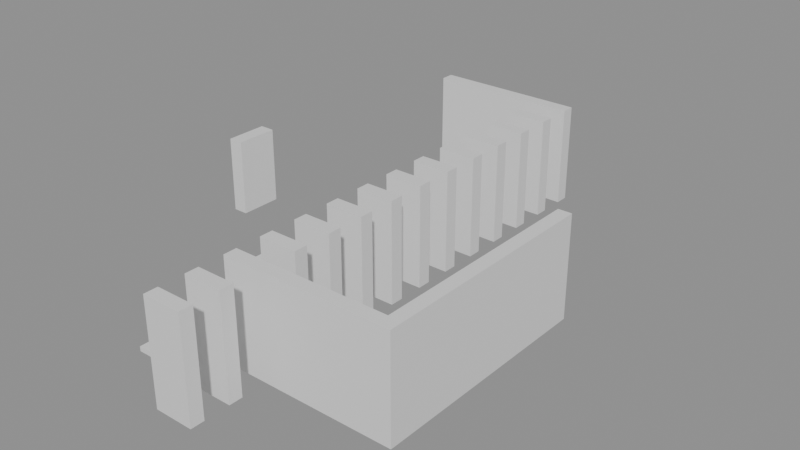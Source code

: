 # Source: building_lego.blend  (saved by Blender 5.0.119; exported with 4.5.12 LTS)
import bpy
from mathutils import Matrix  # noqa: F401  (used for matrix-valued properties, if any)

bpy.ops.wm.read_factory_settings(use_empty=True)
scene = bpy.context.scene
scene.name = 'Scene'

# ---- collections
col_01_paredes_externas = bpy.data.collections.new('01_Paredes_Externas'); scene.collection.children.link(col_01_paredes_externas)
col_02_paredes_internas = bpy.data.collections.new('02_Paredes_Internas'); scene.collection.children.link(col_02_paredes_internas)
col_04_moveis_decoracoes = bpy.data.collections.new('04_Moveis_Decoracoes'); scene.collection.children.link(col_04_moveis_decoracoes)

# ---- materials (node trees are filled in below, after node groups)
mat_mat_parede_externa = bpy.data.materials.new('Mat_Parede_Externa')
mat_mat_parede_interna = bpy.data.materials.new('Mat_Parede_Interna')
mat_mat_moveis = bpy.data.materials.new('Mat_Moveis')

# ---- material node trees
mat_mat_parede_externa.use_nodes = True; mat_mat_parede_externa.node_tree.nodes.clear()
_N = mat_mat_parede_externa.node_tree.nodes; _L = mat_mat_parede_externa.node_tree.links
n0 = _N.new('ShaderNodeBsdfPrincipled'); n0.name = 'BSDF - Pré-fundamentado'; n0.location = (-200, 100)
n1 = _N.new('ShaderNodeOutputMaterial'); n1.name = 'Saída de material'; n1.location = (200, 100)
_L.new(n0.outputs[0], n1.inputs[0])
n1.is_active_output = True
mat_mat_parede_interna.use_nodes = True; mat_mat_parede_interna.node_tree.nodes.clear()
_N = mat_mat_parede_interna.node_tree.nodes; _L = mat_mat_parede_interna.node_tree.links
n0 = _N.new('ShaderNodeBsdfPrincipled'); n0.name = 'BSDF - Pré-fundamentado'; n0.location = (-200, 100)
n1 = _N.new('ShaderNodeOutputMaterial'); n1.name = 'Saída de material'; n1.location = (200, 100)
_L.new(n0.outputs[0], n1.inputs[0])
n1.is_active_output = True
mat_mat_moveis.use_nodes = True; mat_mat_moveis.node_tree.nodes.clear()
_N = mat_mat_moveis.node_tree.nodes; _L = mat_mat_moveis.node_tree.links
n0 = _N.new('ShaderNodeBsdfPrincipled'); n0.name = 'BSDF - Pré-fundamentado'; n0.location = (-200, 100)
n1 = _N.new('ShaderNodeOutputMaterial'); n1.name = 'Saída de material'; n1.location = (200, 100)
_L.new(n0.outputs[0], n1.inputs[0])
n1.is_active_output = True

# ---- meshes
me_bloco_dungeon_wall_4451_1904_z0 = bpy.data.meshes.new('Bloco_dungeon_wall_4451_1904_z0')
me_bloco_dungeon_wall_4451_1904_z0.from_pydata([(-0.5, -0.175, -1.32), (0.5, -0.175, -1.32), (0.5, 0.175, -1.32), (-0.5, 0.175, -1.32), (-0.5, -0.175, 1.32), (0.5, -0.175, 1.32), (0.5, 0.175, 1.32), (-0.5, 0.175, 1.32)], [], [(0, 1, 2, 3), (4, 7, 6, 5), (0, 4, 5, 1), (2, 6, 7, 3), (0, 3, 7, 4), (1, 5, 6, 2)])
me_bloco_dungeon_wall_4451_1904_z0.materials.append(mat_mat_parede_externa)
me_bloco_dungeon_wall_4451_1904_z0.update()
me_bloco_dungeon_wall_4448_1917_z0 = bpy.data.meshes.new('Bloco_dungeon_wall_4448_1917_z0')
me_bloco_dungeon_wall_4448_1917_z0.from_pydata([(-0.5, -0.175, -1.32), (0.5, -0.175, -1.32), (0.5, 0.175, -1.32), (-0.5, 0.175, -1.32), (-0.5, -0.175, 1.32), (0.5, -0.175, 1.32), (0.5, 0.175, 1.32), (-0.5, 0.175, 1.32)], [], [(0, 1, 2, 3), (4, 7, 6, 5), (0, 4, 5, 1), (2, 6, 7, 3), (0, 3, 7, 4), (1, 5, 6, 2)])
me_bloco_dungeon_wall_4448_1917_z0.materials.append(mat_mat_parede_externa)
me_bloco_dungeon_wall_4448_1917_z0.update()
me_bloco_dungeon_wall_4449_1917_z0 = bpy.data.meshes.new('Bloco_dungeon_wall_4449_1917_z0')
me_bloco_dungeon_wall_4449_1917_z0.from_pydata([(-0.5, -0.175, -1.32), (0.5, -0.175, -1.32), (0.5, 0.175, -1.32), (-0.5, 0.175, -1.32), (-0.5, -0.175, 1.32), (0.5, -0.175, 1.32), (0.5, 0.175, 1.32), (-0.5, 0.175, 1.32)], [], [(0, 1, 2, 3), (4, 7, 6, 5), (0, 4, 5, 1), (2, 6, 7, 3), (0, 3, 7, 4), (1, 5, 6, 2)])
me_bloco_dungeon_wall_4449_1917_z0.materials.append(mat_mat_parede_externa)
me_bloco_dungeon_wall_4449_1917_z0.update()
me_bloco_dungeon_wall_4450_1917_z0 = bpy.data.meshes.new('Bloco_dungeon_wall_4450_1917_z0')
me_bloco_dungeon_wall_4450_1917_z0.from_pydata([(-0.5, -0.175, -1.32), (0.5, -0.175, -1.32), (0.5, 0.175, -1.32), (-0.5, 0.175, -1.32), (-0.5, -0.175, 1.32), (0.5, -0.175, 1.32), (0.5, 0.175, 1.32), (-0.5, 0.175, 1.32)], [], [(0, 1, 2, 3), (4, 7, 6, 5), (0, 4, 5, 1), (2, 6, 7, 3), (0, 3, 7, 4), (1, 5, 6, 2)])
me_bloco_dungeon_wall_4450_1917_z0.materials.append(mat_mat_parede_externa)
me_bloco_dungeon_wall_4450_1917_z0.update()
me_bloco_dungeon_wall_4451_1917_z0 = bpy.data.meshes.new('Bloco_dungeon_wall_4451_1917_z0')
me_bloco_dungeon_wall_4451_1917_z0.from_pydata([(-0.5, -0.175, -1.32), (0.5, -0.175, -1.32), (0.5, 0.175, -1.32), (-0.5, 0.175, -1.32), (-0.5, -0.175, 1.32), (0.5, -0.175, 1.32), (0.5, 0.175, 1.32), (-0.5, 0.175, 1.32)], [], [(0, 1, 2, 3), (4, 7, 6, 5), (0, 4, 5, 1), (2, 6, 7, 3), (0, 3, 7, 4), (1, 5, 6, 2)])
me_bloco_dungeon_wall_4451_1917_z0.materials.append(mat_mat_parede_externa)
me_bloco_dungeon_wall_4451_1917_z0.update()
me_bloco_wall_torch_4448_1909_z13 = bpy.data.meshes.new('Bloco_wall_torch_4448_1909_z13')
me_bloco_wall_torch_4448_1909_z13.from_pydata([(-0.175, -0.5, -0.9), (0.175, -0.5, -0.9), (0.175, 0.5, -0.9), (-0.175, 0.5, -0.9), (-0.175, -0.5, 0.9), (0.175, -0.5, 0.9), (0.175, 0.5, 0.9), (-0.175, 0.5, 0.9)], [], [(0, 1, 2, 3), (4, 7, 6, 5), (0, 4, 5, 1), (2, 6, 7, 3), (0, 3, 7, 4), (1, 5, 6, 2)])
me_bloco_wall_torch_4448_1909_z13.materials.append(mat_mat_parede_externa)
me_bloco_wall_torch_4448_1909_z13.update()
me_bloco_dungeon_wall_4455_1906_z0 = bpy.data.meshes.new('Bloco_dungeon_wall_4455_1906_z0')
me_bloco_dungeon_wall_4455_1906_z0.from_pydata([(-0.175, -0.5, -1.32), (0.175, -0.5, -1.32), (0.175, 0.5, -1.32), (-0.175, 0.5, -1.32), (-0.175, -0.5, 1.32), (0.175, -0.5, 1.32), (0.175, 0.5, 1.32), (-0.175, 0.5, 1.32)], [], [(0, 1, 2, 3), (4, 7, 6, 5), (0, 4, 5, 1), (2, 6, 7, 3), (0, 3, 7, 4), (1, 5, 6, 2)])
me_bloco_dungeon_wall_4455_1906_z0.materials.append(mat_mat_parede_externa)
me_bloco_dungeon_wall_4455_1906_z0.update()
me_bloco_dungeon_wall_4455_1907_z0 = bpy.data.meshes.new('Bloco_dungeon_wall_4455_1907_z0')
me_bloco_dungeon_wall_4455_1907_z0.from_pydata([(-0.175, -0.5, -1.32), (0.175, -0.5, -1.32), (0.175, 0.5, -1.32), (-0.175, 0.5, -1.32), (-0.175, -0.5, 1.32), (0.175, -0.5, 1.32), (0.175, 0.5, 1.32), (-0.175, 0.5, 1.32)], [], [(0, 1, 2, 3), (4, 7, 6, 5), (0, 4, 5, 1), (2, 6, 7, 3), (0, 3, 7, 4), (1, 5, 6, 2)])
me_bloco_dungeon_wall_4455_1907_z0.materials.append(mat_mat_parede_externa)
me_bloco_dungeon_wall_4455_1907_z0.update()
me_bloco_dungeon_wall_4455_1908_z0 = bpy.data.meshes.new('Bloco_dungeon_wall_4455_1908_z0')
me_bloco_dungeon_wall_4455_1908_z0.from_pydata([(-0.175, -0.5, -1.32), (0.175, -0.5, -1.32), (0.175, 0.5, -1.32), (-0.175, 0.5, -1.32), (-0.175, -0.5, 1.32), (0.175, -0.5, 1.32), (0.175, 0.5, 1.32), (-0.175, 0.5, 1.32)], [], [(0, 1, 2, 3), (4, 7, 6, 5), (0, 4, 5, 1), (2, 6, 7, 3), (0, 3, 7, 4), (1, 5, 6, 2)])
me_bloco_dungeon_wall_4455_1908_z0.materials.append(mat_mat_parede_externa)
me_bloco_dungeon_wall_4455_1908_z0.update()
me_bloco_dungeon_wall_4455_1909_z0 = bpy.data.meshes.new('Bloco_dungeon_wall_4455_1909_z0')
me_bloco_dungeon_wall_4455_1909_z0.from_pydata([(-0.175, -0.5, -1.32), (0.175, -0.5, -1.32), (0.175, 0.5, -1.32), (-0.175, 0.5, -1.32), (-0.175, -0.5, 1.32), (0.175, -0.5, 1.32), (0.175, 0.5, 1.32), (-0.175, 0.5, 1.32)], [], [(0, 1, 2, 3), (4, 7, 6, 5), (0, 4, 5, 1), (2, 6, 7, 3), (0, 3, 7, 4), (1, 5, 6, 2)])
me_bloco_dungeon_wall_4455_1909_z0.materials.append(mat_mat_parede_externa)
me_bloco_dungeon_wall_4455_1909_z0.update()
me_bloco_dungeon_wall_4455_1910_z0 = bpy.data.meshes.new('Bloco_dungeon_wall_4455_1910_z0')
me_bloco_dungeon_wall_4455_1910_z0.from_pydata([(-0.175, -0.5, -1.32), (0.175, -0.5, -1.32), (0.175, 0.5, -1.32), (-0.175, 0.5, -1.32), (-0.175, -0.5, 1.32), (0.175, -0.5, 1.32), (0.175, 0.5, 1.32), (-0.175, 0.5, 1.32)], [], [(0, 1, 2, 3), (4, 7, 6, 5), (0, 4, 5, 1), (2, 6, 7, 3), (0, 3, 7, 4), (1, 5, 6, 2)])
me_bloco_dungeon_wall_4455_1910_z0.materials.append(mat_mat_parede_externa)
me_bloco_dungeon_wall_4455_1910_z0.update()
me_bloco_dungeon_wall_4455_1911_z0 = bpy.data.meshes.new('Bloco_dungeon_wall_4455_1911_z0')
me_bloco_dungeon_wall_4455_1911_z0.from_pydata([(-0.175, -0.5, -1.32), (0.175, -0.5, -1.32), (0.175, 0.5, -1.32), (-0.175, 0.5, -1.32), (-0.175, -0.5, 1.32), (0.175, -0.5, 1.32), (0.175, 0.5, 1.32), (-0.175, 0.5, 1.32)], [], [(0, 1, 2, 3), (4, 7, 6, 5), (0, 4, 5, 1), (2, 6, 7, 3), (0, 3, 7, 4), (1, 5, 6, 2)])
me_bloco_dungeon_wall_4455_1911_z0.materials.append(mat_mat_parede_externa)
me_bloco_dungeon_wall_4455_1911_z0.update()
me_bloco_dungeon_wall_4451_1905_z0 = bpy.data.meshes.new('Bloco_dungeon_wall_4451_1905_z0')
me_bloco_dungeon_wall_4451_1905_z0.from_pydata([(-0.5, -0.175, -1.32), (0.5, -0.175, -1.32), (0.5, 0.175, -1.32), (-0.5, 0.175, -1.32), (-0.5, -0.175, 1.32), (0.5, -0.175, 1.32), (0.5, 0.175, 1.32), (-0.5, 0.175, 1.32)], [], [(0, 1, 2, 3), (4, 7, 6, 5), (0, 4, 5, 1), (2, 6, 7, 3), (0, 3, 7, 4), (1, 5, 6, 2)])
me_bloco_dungeon_wall_4451_1905_z0.materials.append(mat_mat_parede_interna)
me_bloco_dungeon_wall_4451_1905_z0.update()
me_bloco_dungeon_wall_4451_1906_z0 = bpy.data.meshes.new('Bloco_dungeon_wall_4451_1906_z0')
me_bloco_dungeon_wall_4451_1906_z0.from_pydata([(-0.5, -0.175, -1.32), (0.5, -0.175, -1.32), (0.5, 0.175, -1.32), (-0.5, 0.175, -1.32), (-0.5, -0.175, 1.32), (0.5, -0.175, 1.32), (0.5, 0.175, 1.32), (-0.5, 0.175, 1.32)], [], [(0, 1, 2, 3), (4, 7, 6, 5), (0, 4, 5, 1), (2, 6, 7, 3), (0, 3, 7, 4), (1, 5, 6, 2)])
me_bloco_dungeon_wall_4451_1906_z0.materials.append(mat_mat_parede_interna)
me_bloco_dungeon_wall_4451_1906_z0.update()
me_bloco_dungeon_wall_4452_1906_z0 = bpy.data.meshes.new('Bloco_dungeon_wall_4452_1906_z0')
me_bloco_dungeon_wall_4452_1906_z0.from_pydata([(-0.5, -0.175, -1.32), (0.5, -0.175, -1.32), (0.5, 0.175, -1.32), (-0.5, 0.175, -1.32), (-0.5, -0.175, 1.32), (0.5, -0.175, 1.32), (0.5, 0.175, 1.32), (-0.5, 0.175, 1.32)], [], [(0, 1, 2, 3), (4, 7, 6, 5), (0, 4, 5, 1), (2, 6, 7, 3), (0, 3, 7, 4), (1, 5, 6, 2)])
me_bloco_dungeon_wall_4452_1906_z0.materials.append(mat_mat_parede_interna)
me_bloco_dungeon_wall_4452_1906_z0.update()
me_bloco_dungeon_wall_4453_1906_z0 = bpy.data.meshes.new('Bloco_dungeon_wall_4453_1906_z0')
me_bloco_dungeon_wall_4453_1906_z0.from_pydata([(-0.5, -0.175, -1.32), (0.5, -0.175, -1.32), (0.5, 0.175, -1.32), (-0.5, 0.175, -1.32), (-0.5, -0.175, 1.32), (0.5, -0.175, 1.32), (0.5, 0.175, 1.32), (-0.5, 0.175, 1.32)], [], [(0, 1, 2, 3), (4, 7, 6, 5), (0, 4, 5, 1), (2, 6, 7, 3), (0, 3, 7, 4), (1, 5, 6, 2)])
me_bloco_dungeon_wall_4453_1906_z0.materials.append(mat_mat_parede_interna)
me_bloco_dungeon_wall_4453_1906_z0.update()
me_bloco_dungeon_wall_4454_1906_z0 = bpy.data.meshes.new('Bloco_dungeon_wall_4454_1906_z0')
me_bloco_dungeon_wall_4454_1906_z0.from_pydata([(-0.5, -0.175, -1.32), (0.5, -0.175, -1.32), (0.5, 0.175, -1.32), (-0.5, 0.175, -1.32), (-0.5, -0.175, 1.32), (0.5, -0.175, 1.32), (0.5, 0.175, 1.32), (-0.5, 0.175, 1.32)], [], [(0, 1, 2, 3), (4, 7, 6, 5), (0, 4, 5, 1), (2, 6, 7, 3), (0, 3, 7, 4), (1, 5, 6, 2)])
me_bloco_dungeon_wall_4454_1906_z0.materials.append(mat_mat_parede_interna)
me_bloco_dungeon_wall_4454_1906_z0.update()
me_bloco_dungeon_wall_4451_1907_z0 = bpy.data.meshes.new('Bloco_dungeon_wall_4451_1907_z0')
me_bloco_dungeon_wall_4451_1907_z0.from_pydata([(-0.5, -0.175, -1.32), (0.5, -0.175, -1.32), (0.5, 0.175, -1.32), (-0.5, 0.175, -1.32), (-0.5, -0.175, 1.32), (0.5, -0.175, 1.32), (0.5, 0.175, 1.32), (-0.5, 0.175, 1.32)], [], [(0, 1, 2, 3), (4, 7, 6, 5), (0, 4, 5, 1), (2, 6, 7, 3), (0, 3, 7, 4), (1, 5, 6, 2)])
me_bloco_dungeon_wall_4451_1907_z0.materials.append(mat_mat_parede_interna)
me_bloco_dungeon_wall_4451_1907_z0.update()
me_bloco_dungeon_wall_4451_1908_z0 = bpy.data.meshes.new('Bloco_dungeon_wall_4451_1908_z0')
me_bloco_dungeon_wall_4451_1908_z0.from_pydata([(-0.5, -0.175, -1.32), (0.5, -0.175, -1.32), (0.5, 0.175, -1.32), (-0.5, 0.175, -1.32), (-0.5, -0.175, 1.32), (0.5, -0.175, 1.32), (0.5, 0.175, 1.32), (-0.5, 0.175, 1.32)], [], [(0, 1, 2, 3), (4, 7, 6, 5), (0, 4, 5, 1), (2, 6, 7, 3), (0, 3, 7, 4), (1, 5, 6, 2)])
me_bloco_dungeon_wall_4451_1908_z0.materials.append(mat_mat_parede_interna)
me_bloco_dungeon_wall_4451_1908_z0.update()
me_bloco_dungeon_wall_4451_1909_z0 = bpy.data.meshes.new('Bloco_dungeon_wall_4451_1909_z0')
me_bloco_dungeon_wall_4451_1909_z0.from_pydata([(-0.5, -0.175, -1.32), (0.5, -0.175, -1.32), (0.5, 0.175, -1.32), (-0.5, 0.175, -1.32), (-0.5, -0.175, 1.32), (0.5, -0.175, 1.32), (0.5, 0.175, 1.32), (-0.5, 0.175, 1.32)], [], [(0, 1, 2, 3), (4, 7, 6, 5), (0, 4, 5, 1), (2, 6, 7, 3), (0, 3, 7, 4), (1, 5, 6, 2)])
me_bloco_dungeon_wall_4451_1909_z0.materials.append(mat_mat_parede_interna)
me_bloco_dungeon_wall_4451_1909_z0.update()
me_bloco_dungeon_wall_4451_1910_z0 = bpy.data.meshes.new('Bloco_dungeon_wall_4451_1910_z0')
me_bloco_dungeon_wall_4451_1910_z0.from_pydata([(-0.5, -0.175, -1.32), (0.5, -0.175, -1.32), (0.5, 0.175, -1.32), (-0.5, 0.175, -1.32), (-0.5, -0.175, 1.32), (0.5, -0.175, 1.32), (0.5, 0.175, 1.32), (-0.5, 0.175, 1.32)], [], [(0, 1, 2, 3), (4, 7, 6, 5), (0, 4, 5, 1), (2, 6, 7, 3), (0, 3, 7, 4), (1, 5, 6, 2)])
me_bloco_dungeon_wall_4451_1910_z0.materials.append(mat_mat_parede_interna)
me_bloco_dungeon_wall_4451_1910_z0.update()
me_bloco_dungeon_wall_4451_1911_z0 = bpy.data.meshes.new('Bloco_dungeon_wall_4451_1911_z0')
me_bloco_dungeon_wall_4451_1911_z0.from_pydata([(-0.5, -0.175, -1.32), (0.5, -0.175, -1.32), (0.5, 0.175, -1.32), (-0.5, 0.175, -1.32), (-0.5, -0.175, 1.32), (0.5, -0.175, 1.32), (0.5, 0.175, 1.32), (-0.5, 0.175, 1.32)], [], [(0, 1, 2, 3), (4, 7, 6, 5), (0, 4, 5, 1), (2, 6, 7, 3), (0, 3, 7, 4), (1, 5, 6, 2)])
me_bloco_dungeon_wall_4451_1911_z0.materials.append(mat_mat_parede_interna)
me_bloco_dungeon_wall_4451_1911_z0.update()
me_bloco_dungeon_wall_4451_1912_z0 = bpy.data.meshes.new('Bloco_dungeon_wall_4451_1912_z0')
me_bloco_dungeon_wall_4451_1912_z0.from_pydata([(-0.5, -0.175, -1.32), (0.5, -0.175, -1.32), (0.5, 0.175, -1.32), (-0.5, 0.175, -1.32), (-0.5, -0.175, 1.32), (0.5, -0.175, 1.32), (0.5, 0.175, 1.32), (-0.5, 0.175, 1.32)], [], [(0, 1, 2, 3), (4, 7, 6, 5), (0, 4, 5, 1), (2, 6, 7, 3), (0, 3, 7, 4), (1, 5, 6, 2)])
me_bloco_dungeon_wall_4451_1912_z0.materials.append(mat_mat_parede_interna)
me_bloco_dungeon_wall_4451_1912_z0.update()
me_bloco_dungeon_wall_4451_1913_z0 = bpy.data.meshes.new('Bloco_dungeon_wall_4451_1913_z0')
me_bloco_dungeon_wall_4451_1913_z0.from_pydata([(-0.5, -0.175, -1.32), (0.5, -0.175, -1.32), (0.5, 0.175, -1.32), (-0.5, 0.175, -1.32), (-0.5, -0.175, 1.32), (0.5, -0.175, 1.32), (0.5, 0.175, 1.32), (-0.5, 0.175, 1.32)], [], [(0, 1, 2, 3), (4, 7, 6, 5), (0, 4, 5, 1), (2, 6, 7, 3), (0, 3, 7, 4), (1, 5, 6, 2)])
me_bloco_dungeon_wall_4451_1913_z0.materials.append(mat_mat_parede_interna)
me_bloco_dungeon_wall_4451_1913_z0.update()
me_bloco_dungeon_wall_4451_1914_z0 = bpy.data.meshes.new('Bloco_dungeon_wall_4451_1914_z0')
me_bloco_dungeon_wall_4451_1914_z0.from_pydata([(-0.5, -0.175, -1.32), (0.5, -0.175, -1.32), (0.5, 0.175, -1.32), (-0.5, 0.175, -1.32), (-0.5, -0.175, 1.32), (0.5, -0.175, 1.32), (0.5, 0.175, 1.32), (-0.5, 0.175, 1.32)], [], [(0, 1, 2, 3), (4, 7, 6, 5), (0, 4, 5, 1), (2, 6, 7, 3), (0, 3, 7, 4), (1, 5, 6, 2)])
me_bloco_dungeon_wall_4451_1914_z0.materials.append(mat_mat_parede_interna)
me_bloco_dungeon_wall_4451_1914_z0.update()
me_bloco_dungeon_wall_4451_1915_z0 = bpy.data.meshes.new('Bloco_dungeon_wall_4451_1915_z0')
me_bloco_dungeon_wall_4451_1915_z0.from_pydata([(-0.5, -0.175, -1.32), (0.5, -0.175, -1.32), (0.5, 0.175, -1.32), (-0.5, 0.175, -1.32), (-0.5, -0.175, 1.32), (0.5, -0.175, 1.32), (0.5, 0.175, 1.32), (-0.5, 0.175, 1.32)], [], [(0, 1, 2, 3), (4, 7, 6, 5), (0, 4, 5, 1), (2, 6, 7, 3), (0, 3, 7, 4), (1, 5, 6, 2)])
me_bloco_dungeon_wall_4451_1915_z0.materials.append(mat_mat_parede_interna)
me_bloco_dungeon_wall_4451_1915_z0.update()
me_bloco_dungeon_wall_4451_1916_z0 = bpy.data.meshes.new('Bloco_dungeon_wall_4451_1916_z0')
me_bloco_dungeon_wall_4451_1916_z0.from_pydata([(-0.5, -0.175, -1.32), (0.5, -0.175, -1.32), (0.5, 0.175, -1.32), (-0.5, 0.175, -1.32), (-0.5, -0.175, 1.32), (0.5, -0.175, 1.32), (0.5, 0.175, 1.32), (-0.5, 0.175, 1.32)], [], [(0, 1, 2, 3), (4, 7, 6, 5), (0, 4, 5, 1), (2, 6, 7, 3), (0, 3, 7, 4), (1, 5, 6, 2)])
me_bloco_dungeon_wall_4451_1916_z0.materials.append(mat_mat_parede_interna)
me_bloco_dungeon_wall_4451_1916_z0.update()
me_movel_debris_4449_1905_z0 = bpy.data.meshes.new('Movel_debris_4449_1905_z0')
me_movel_debris_4449_1905_z0.from_pydata([(-0.4, -0.4, -0.06), (0.4, -0.4, -0.06), (0.4, 0.4, -0.06), (-0.4, 0.4, -0.06), (-0.4, -0.4, 0.06), (0.4, -0.4, 0.06), (0.4, 0.4, 0.06), (-0.4, 0.4, 0.06)], [], [(0, 1, 2, 3), (4, 7, 6, 5), (0, 4, 5, 1), (2, 6, 7, 3), (0, 3, 7, 4), (1, 5, 6, 2)])
me_movel_debris_4449_1905_z0.materials.append(mat_mat_moveis)
me_movel_debris_4449_1905_z0.update()
me_movel_debris_4448_1909_z0 = bpy.data.meshes.new('Movel_debris_4448_1909_z0')
me_movel_debris_4448_1909_z0.from_pydata([(-0.4, -0.4, -0.06), (0.4, -0.4, -0.06), (0.4, 0.4, -0.06), (-0.4, 0.4, -0.06), (-0.4, -0.4, 0.06), (0.4, -0.4, 0.06), (0.4, 0.4, 0.06), (-0.4, 0.4, 0.06)], [], [(0, 1, 2, 3), (4, 7, 6, 5), (0, 4, 5, 1), (2, 6, 7, 3), (0, 3, 7, 4), (1, 5, 6, 2)])
me_movel_debris_4448_1909_z0.materials.append(mat_mat_moveis)
me_movel_debris_4448_1909_z0.update()
me_movel_debris_4449_1913_z0 = bpy.data.meshes.new('Movel_debris_4449_1913_z0')
me_movel_debris_4449_1913_z0.from_pydata([(-0.4, -0.4, -0.06), (0.4, -0.4, -0.06), (0.4, 0.4, -0.06), (-0.4, 0.4, -0.06), (-0.4, -0.4, 0.06), (0.4, -0.4, 0.06), (0.4, 0.4, 0.06), (-0.4, 0.4, 0.06)], [], [(0, 1, 2, 3), (4, 7, 6, 5), (0, 4, 5, 1), (2, 6, 7, 3), (0, 3, 7, 4), (1, 5, 6, 2)])
me_movel_debris_4449_1913_z0.materials.append(mat_mat_moveis)
me_movel_debris_4449_1913_z0.update()
me_movel_bone_shards_4448_1914_z0 = bpy.data.meshes.new('Movel_bone_shards_4448_1914_z0')
me_movel_bone_shards_4448_1914_z0.from_pydata([(-0.4, -0.4, -0.06), (0.4, -0.4, -0.06), (0.4, 0.4, -0.06), (-0.4, 0.4, -0.06), (-0.4, -0.4, 0.06), (0.4, -0.4, 0.06), (0.4, 0.4, 0.06), (-0.4, 0.4, 0.06)], [], [(0, 1, 2, 3), (4, 7, 6, 5), (0, 4, 5, 1), (2, 6, 7, 3), (0, 3, 7, 4), (1, 5, 6, 2)])
me_movel_bone_shards_4448_1914_z0.materials.append(mat_mat_moveis)
me_movel_bone_shards_4448_1914_z0.update()

# ---- objects
ob_parede_externa_norte_y1904_x4451_4451 = bpy.data.objects.new('Parede_Externa_Norte_Y1904_X4451_4451', None)
ob_bloco_dungeon_wall_4451_1904_z0 = bpy.data.objects.new('Bloco_dungeon_wall_4451_1904_z0', me_bloco_dungeon_wall_4451_1904_z0)
ob_parede_externa_sul_y1917_x4448_4451 = bpy.data.objects.new('Parede_Externa_Sul_Y1917_X4448_4451', None)
ob_bloco_dungeon_wall_4448_1917_z0 = bpy.data.objects.new('Bloco_dungeon_wall_4448_1917_z0', me_bloco_dungeon_wall_4448_1917_z0)
ob_bloco_dungeon_wall_4449_1917_z0 = bpy.data.objects.new('Bloco_dungeon_wall_4449_1917_z0', me_bloco_dungeon_wall_4449_1917_z0)
ob_bloco_dungeon_wall_4450_1917_z0 = bpy.data.objects.new('Bloco_dungeon_wall_4450_1917_z0', me_bloco_dungeon_wall_4450_1917_z0)
ob_bloco_dungeon_wall_4451_1917_z0 = bpy.data.objects.new('Bloco_dungeon_wall_4451_1917_z0', me_bloco_dungeon_wall_4451_1917_z0)
ob_parede_externa_oeste_x4448_y1909_1909 = bpy.data.objects.new('Parede_Externa_Oeste_X4448_Y1909_1909', None)
ob_bloco_wall_torch_4448_1909_z13 = bpy.data.objects.new('Bloco_wall_torch_4448_1909_z13', me_bloco_wall_torch_4448_1909_z13)
ob_parede_externa_leste_x4455_y1906_1911 = bpy.data.objects.new('Parede_Externa_Leste_X4455_Y1906_1911', None)
ob_bloco_dungeon_wall_4455_1906_z0 = bpy.data.objects.new('Bloco_dungeon_wall_4455_1906_z0', me_bloco_dungeon_wall_4455_1906_z0)
ob_bloco_dungeon_wall_4455_1907_z0 = bpy.data.objects.new('Bloco_dungeon_wall_4455_1907_z0', me_bloco_dungeon_wall_4455_1907_z0)
ob_bloco_dungeon_wall_4455_1908_z0 = bpy.data.objects.new('Bloco_dungeon_wall_4455_1908_z0', me_bloco_dungeon_wall_4455_1908_z0)
ob_bloco_dungeon_wall_4455_1909_z0 = bpy.data.objects.new('Bloco_dungeon_wall_4455_1909_z0', me_bloco_dungeon_wall_4455_1909_z0)
ob_bloco_dungeon_wall_4455_1910_z0 = bpy.data.objects.new('Bloco_dungeon_wall_4455_1910_z0', me_bloco_dungeon_wall_4455_1910_z0)
ob_bloco_dungeon_wall_4455_1911_z0 = bpy.data.objects.new('Bloco_dungeon_wall_4455_1911_z0', me_bloco_dungeon_wall_4455_1911_z0)
ob_parede_interna_ew_02_y1905_x4451_4451 = bpy.data.objects.new('Parede_Interna_EW_02_Y1905_X4451_4451', None)
ob_bloco_dungeon_wall_4451_1905_z0 = bpy.data.objects.new('Bloco_dungeon_wall_4451_1905_z0', me_bloco_dungeon_wall_4451_1905_z0)
ob_parede_interna_ew_03_y1906_x4451_4454 = bpy.data.objects.new('Parede_Interna_EW_03_Y1906_X4451_4454', None)
ob_bloco_dungeon_wall_4451_1906_z0 = bpy.data.objects.new('Bloco_dungeon_wall_4451_1906_z0', me_bloco_dungeon_wall_4451_1906_z0)
ob_bloco_dungeon_wall_4452_1906_z0 = bpy.data.objects.new('Bloco_dungeon_wall_4452_1906_z0', me_bloco_dungeon_wall_4452_1906_z0)
ob_bloco_dungeon_wall_4453_1906_z0 = bpy.data.objects.new('Bloco_dungeon_wall_4453_1906_z0', me_bloco_dungeon_wall_4453_1906_z0)
ob_bloco_dungeon_wall_4454_1906_z0 = bpy.data.objects.new('Bloco_dungeon_wall_4454_1906_z0', me_bloco_dungeon_wall_4454_1906_z0)
ob_parede_interna_ew_04_y1907_x4451_4451 = bpy.data.objects.new('Parede_Interna_EW_04_Y1907_X4451_4451', None)
ob_bloco_dungeon_wall_4451_1907_z0 = bpy.data.objects.new('Bloco_dungeon_wall_4451_1907_z0', me_bloco_dungeon_wall_4451_1907_z0)
ob_parede_interna_ew_05_y1908_x4451_4451 = bpy.data.objects.new('Parede_Interna_EW_05_Y1908_X4451_4451', None)
ob_bloco_dungeon_wall_4451_1908_z0 = bpy.data.objects.new('Bloco_dungeon_wall_4451_1908_z0', me_bloco_dungeon_wall_4451_1908_z0)
ob_parede_interna_ew_06_y1909_x4451_4451 = bpy.data.objects.new('Parede_Interna_EW_06_Y1909_X4451_4451', None)
ob_bloco_dungeon_wall_4451_1909_z0 = bpy.data.objects.new('Bloco_dungeon_wall_4451_1909_z0', me_bloco_dungeon_wall_4451_1909_z0)
ob_parede_interna_ew_07_y1910_x4451_4451 = bpy.data.objects.new('Parede_Interna_EW_07_Y1910_X4451_4451', None)
ob_bloco_dungeon_wall_4451_1910_z0 = bpy.data.objects.new('Bloco_dungeon_wall_4451_1910_z0', me_bloco_dungeon_wall_4451_1910_z0)
ob_parede_interna_ew_08_y1911_x4451_4451 = bpy.data.objects.new('Parede_Interna_EW_08_Y1911_X4451_4451', None)
ob_bloco_dungeon_wall_4451_1911_z0 = bpy.data.objects.new('Bloco_dungeon_wall_4451_1911_z0', me_bloco_dungeon_wall_4451_1911_z0)
ob_parede_interna_ew_09_y1912_x4451_4451 = bpy.data.objects.new('Parede_Interna_EW_09_Y1912_X4451_4451', None)
ob_bloco_dungeon_wall_4451_1912_z0 = bpy.data.objects.new('Bloco_dungeon_wall_4451_1912_z0', me_bloco_dungeon_wall_4451_1912_z0)
ob_parede_interna_ew_10_y1913_x4451_4451 = bpy.data.objects.new('Parede_Interna_EW_10_Y1913_X4451_4451', None)
ob_bloco_dungeon_wall_4451_1913_z0 = bpy.data.objects.new('Bloco_dungeon_wall_4451_1913_z0', me_bloco_dungeon_wall_4451_1913_z0)
ob_parede_interna_ew_11_y1914_x4451_4451 = bpy.data.objects.new('Parede_Interna_EW_11_Y1914_X4451_4451', None)
ob_bloco_dungeon_wall_4451_1914_z0 = bpy.data.objects.new('Bloco_dungeon_wall_4451_1914_z0', me_bloco_dungeon_wall_4451_1914_z0)
ob_parede_interna_ew_12_y1915_x4451_4451 = bpy.data.objects.new('Parede_Interna_EW_12_Y1915_X4451_4451', None)
ob_bloco_dungeon_wall_4451_1915_z0 = bpy.data.objects.new('Bloco_dungeon_wall_4451_1915_z0', me_bloco_dungeon_wall_4451_1915_z0)
ob_parede_interna_ew_13_y1916_x4451_4451 = bpy.data.objects.new('Parede_Interna_EW_13_Y1916_X4451_4451', None)
ob_bloco_dungeon_wall_4451_1916_z0 = bpy.data.objects.new('Bloco_dungeon_wall_4451_1916_z0', me_bloco_dungeon_wall_4451_1916_z0)
ob_moveis_decoracoes = bpy.data.objects.new('Moveis_Decoracoes', None)
ob_movel_debris_4449_1905_z0 = bpy.data.objects.new('Movel_debris_4449_1905_z0', me_movel_debris_4449_1905_z0)
ob_movel_debris_4448_1909_z0 = bpy.data.objects.new('Movel_debris_4448_1909_z0', me_movel_debris_4448_1909_z0)
ob_movel_debris_4449_1913_z0 = bpy.data.objects.new('Movel_debris_4449_1913_z0', me_movel_debris_4449_1913_z0)
ob_movel_bone_shards_4448_1914_z0 = bpy.data.objects.new('Movel_bone_shards_4448_1914_z0', me_movel_bone_shards_4448_1914_z0)

# ---- transforms, parenting, visibility, modifiers, constraints
ob_parede_externa_norte_y1904_x4451_4451.location = (-0.5, -6.5, 0.0)
ob_parede_externa_norte_y1904_x4451_4451.empty_display_type = 'CUBE'
ob_bloco_dungeon_wall_4451_1904_z0.parent = ob_parede_externa_norte_y1904_x4451_4451
ob_bloco_dungeon_wall_4451_1904_z0.matrix_parent_inverse = Matrix(((1.0, -0.0, 0.0, 0.5), (-0.0, 1.0, -0.0, 6.5), (0.0, -0.0, 1.0, -0.0), (-0.0, 0.0, -0.0, 1.0)))
ob_bloco_dungeon_wall_4451_1904_z0.location = (-0.5, -6.825, 1.32)
ob_parede_externa_sul_y1917_x4448_4451.location = (-2.0, 6.5, 0.0)
ob_parede_externa_sul_y1917_x4448_4451.empty_display_type = 'CUBE'
ob_bloco_dungeon_wall_4448_1917_z0.parent = ob_parede_externa_sul_y1917_x4448_4451
ob_bloco_dungeon_wall_4448_1917_z0.matrix_parent_inverse = Matrix(((1.0, -0.0, 0.0, 2.0), (-0.0, 1.0, -0.0, -6.5), (0.0, -0.0, 1.0, -0.0), (-0.0, 0.0, -0.0, 1.0)))
ob_bloco_dungeon_wall_4448_1917_z0.location = (-3.5, 6.175, 1.32)
ob_bloco_dungeon_wall_4449_1917_z0.parent = ob_parede_externa_sul_y1917_x4448_4451
ob_bloco_dungeon_wall_4449_1917_z0.matrix_parent_inverse = Matrix(((1.0, -0.0, 0.0, 2.0), (-0.0, 1.0, -0.0, -6.5), (0.0, -0.0, 1.0, -0.0), (-0.0, 0.0, -0.0, 1.0)))
ob_bloco_dungeon_wall_4449_1917_z0.location = (-2.5, 6.175, 1.32)
ob_bloco_dungeon_wall_4450_1917_z0.parent = ob_parede_externa_sul_y1917_x4448_4451
ob_bloco_dungeon_wall_4450_1917_z0.matrix_parent_inverse = Matrix(((1.0, -0.0, 0.0, 2.0), (-0.0, 1.0, -0.0, -6.5), (0.0, -0.0, 1.0, -0.0), (-0.0, 0.0, -0.0, 1.0)))
ob_bloco_dungeon_wall_4450_1917_z0.location = (-1.5, 6.175, 1.32)
ob_bloco_dungeon_wall_4451_1917_z0.parent = ob_parede_externa_sul_y1917_x4448_4451
ob_bloco_dungeon_wall_4451_1917_z0.matrix_parent_inverse = Matrix(((1.0, -0.0, 0.0, 2.0), (-0.0, 1.0, -0.0, -6.5), (0.0, -0.0, 1.0, -0.0), (-0.0, 0.0, -0.0, 1.0)))
ob_bloco_dungeon_wall_4451_1917_z0.location = (-0.5, 6.175, 1.32)
ob_parede_externa_oeste_x4448_y1909_1909.location = (-3.5, -1.5, 1.56)
ob_parede_externa_oeste_x4448_y1909_1909.empty_display_type = 'CUBE'
ob_bloco_wall_torch_4448_1909_z13.parent = ob_parede_externa_oeste_x4448_y1909_1909
ob_bloco_wall_torch_4448_1909_z13.matrix_parent_inverse = Matrix(((1.0, -0.0, 0.0, 3.5), (-0.0, 1.0, -0.0, 1.5), (0.0, -0.0, 1.0, -1.56), (-0.0, 0.0, -0.0, 1.0)))
ob_bloco_wall_torch_4448_1909_z13.location = (-3.825, -1.5, 2.46)
ob_parede_externa_leste_x4455_y1906_1911.location = (3.5, -2.0, 0.0)
ob_parede_externa_leste_x4455_y1906_1911.empty_display_type = 'CUBE'
ob_bloco_dungeon_wall_4455_1906_z0.parent = ob_parede_externa_leste_x4455_y1906_1911
ob_bloco_dungeon_wall_4455_1906_z0.matrix_parent_inverse = Matrix(((1.0, -0.0, 0.0, -3.5), (-0.0, 1.0, -0.0, 2.0), (0.0, -0.0, 1.0, -0.0), (-0.0, 0.0, -0.0, 1.0)))
ob_bloco_dungeon_wall_4455_1906_z0.location = (3.175, -4.5, 1.32)
ob_bloco_dungeon_wall_4455_1907_z0.parent = ob_parede_externa_leste_x4455_y1906_1911
ob_bloco_dungeon_wall_4455_1907_z0.matrix_parent_inverse = Matrix(((1.0, -0.0, 0.0, -3.5), (-0.0, 1.0, -0.0, 2.0), (0.0, -0.0, 1.0, -0.0), (-0.0, 0.0, -0.0, 1.0)))
ob_bloco_dungeon_wall_4455_1907_z0.location = (3.175, -3.5, 1.32)
ob_bloco_dungeon_wall_4455_1908_z0.parent = ob_parede_externa_leste_x4455_y1906_1911
ob_bloco_dungeon_wall_4455_1908_z0.matrix_parent_inverse = Matrix(((1.0, -0.0, 0.0, -3.5), (-0.0, 1.0, -0.0, 2.0), (0.0, -0.0, 1.0, -0.0), (-0.0, 0.0, -0.0, 1.0)))
ob_bloco_dungeon_wall_4455_1908_z0.location = (3.175, -2.5, 1.32)
ob_bloco_dungeon_wall_4455_1909_z0.parent = ob_parede_externa_leste_x4455_y1906_1911
ob_bloco_dungeon_wall_4455_1909_z0.matrix_parent_inverse = Matrix(((1.0, -0.0, 0.0, -3.5), (-0.0, 1.0, -0.0, 2.0), (0.0, -0.0, 1.0, -0.0), (-0.0, 0.0, -0.0, 1.0)))
ob_bloco_dungeon_wall_4455_1909_z0.location = (3.175, -1.5, 1.32)
ob_bloco_dungeon_wall_4455_1910_z0.parent = ob_parede_externa_leste_x4455_y1906_1911
ob_bloco_dungeon_wall_4455_1910_z0.matrix_parent_inverse = Matrix(((1.0, -0.0, 0.0, -3.5), (-0.0, 1.0, -0.0, 2.0), (0.0, -0.0, 1.0, -0.0), (-0.0, 0.0, -0.0, 1.0)))
ob_bloco_dungeon_wall_4455_1910_z0.location = (3.175, -0.5, 1.32)
ob_bloco_dungeon_wall_4455_1911_z0.parent = ob_parede_externa_leste_x4455_y1906_1911
ob_bloco_dungeon_wall_4455_1911_z0.matrix_parent_inverse = Matrix(((1.0, -0.0, 0.0, -3.5), (-0.0, 1.0, -0.0, 2.0), (0.0, -0.0, 1.0, -0.0), (-0.0, 0.0, -0.0, 1.0)))
ob_bloco_dungeon_wall_4455_1911_z0.location = (3.175, 0.5, 1.32)
ob_parede_interna_ew_02_y1905_x4451_4451.location = (-0.5, -5.5, 0.0)
ob_parede_interna_ew_02_y1905_x4451_4451.empty_display_type = 'CUBE'
ob_bloco_dungeon_wall_4451_1905_z0.parent = ob_parede_interna_ew_02_y1905_x4451_4451
ob_bloco_dungeon_wall_4451_1905_z0.matrix_parent_inverse = Matrix(((1.0, -0.0, 0.0, 0.5), (-0.0, 1.0, -0.0, 5.5), (0.0, -0.0, 1.0, -0.0), (-0.0, 0.0, -0.0, 1.0)))
ob_bloco_dungeon_wall_4451_1905_z0.location = (-0.5, -5.825, 1.32)
ob_parede_interna_ew_03_y1906_x4451_4454.location = (1.0, -4.5, 0.0)
ob_parede_interna_ew_03_y1906_x4451_4454.empty_display_type = 'CUBE'
ob_bloco_dungeon_wall_4451_1906_z0.parent = ob_parede_interna_ew_03_y1906_x4451_4454
ob_bloco_dungeon_wall_4451_1906_z0.matrix_parent_inverse = Matrix(((1.0, -0.0, 0.0, -1.0), (-0.0, 1.0, -0.0, 4.5), (0.0, -0.0, 1.0, -0.0), (-0.0, 0.0, -0.0, 1.0)))
ob_bloco_dungeon_wall_4451_1906_z0.location = (-0.5, -4.825, 1.32)
ob_bloco_dungeon_wall_4452_1906_z0.parent = ob_parede_interna_ew_03_y1906_x4451_4454
ob_bloco_dungeon_wall_4452_1906_z0.matrix_parent_inverse = Matrix(((1.0, -0.0, 0.0, -1.0), (-0.0, 1.0, -0.0, 4.5), (0.0, -0.0, 1.0, -0.0), (-0.0, 0.0, -0.0, 1.0)))
ob_bloco_dungeon_wall_4452_1906_z0.location = (0.5, -4.825, 1.32)
ob_bloco_dungeon_wall_4453_1906_z0.parent = ob_parede_interna_ew_03_y1906_x4451_4454
ob_bloco_dungeon_wall_4453_1906_z0.matrix_parent_inverse = Matrix(((1.0, -0.0, 0.0, -1.0), (-0.0, 1.0, -0.0, 4.5), (0.0, -0.0, 1.0, -0.0), (-0.0, 0.0, -0.0, 1.0)))
ob_bloco_dungeon_wall_4453_1906_z0.location = (1.5, -4.825, 1.32)
ob_bloco_dungeon_wall_4454_1906_z0.parent = ob_parede_interna_ew_03_y1906_x4451_4454
ob_bloco_dungeon_wall_4454_1906_z0.matrix_parent_inverse = Matrix(((1.0, -0.0, 0.0, -1.0), (-0.0, 1.0, -0.0, 4.5), (0.0, -0.0, 1.0, -0.0), (-0.0, 0.0, -0.0, 1.0)))
ob_bloco_dungeon_wall_4454_1906_z0.location = (2.5, -4.825, 1.32)
ob_parede_interna_ew_04_y1907_x4451_4451.location = (-0.5, -3.5, 0.0)
ob_parede_interna_ew_04_y1907_x4451_4451.empty_display_type = 'CUBE'
ob_bloco_dungeon_wall_4451_1907_z0.parent = ob_parede_interna_ew_04_y1907_x4451_4451
ob_bloco_dungeon_wall_4451_1907_z0.matrix_parent_inverse = Matrix(((1.0, -0.0, 0.0, 0.5), (-0.0, 1.0, -0.0, 3.5), (0.0, -0.0, 1.0, -0.0), (-0.0, 0.0, -0.0, 1.0)))
ob_bloco_dungeon_wall_4451_1907_z0.location = (-0.5, -3.825, 1.32)
ob_parede_interna_ew_05_y1908_x4451_4451.location = (-0.5, -2.5, 0.0)
ob_parede_interna_ew_05_y1908_x4451_4451.empty_display_type = 'CUBE'
ob_bloco_dungeon_wall_4451_1908_z0.parent = ob_parede_interna_ew_05_y1908_x4451_4451
ob_bloco_dungeon_wall_4451_1908_z0.matrix_parent_inverse = Matrix(((1.0, -0.0, 0.0, 0.5), (-0.0, 1.0, -0.0, 2.5), (0.0, -0.0, 1.0, -0.0), (-0.0, 0.0, -0.0, 1.0)))
ob_bloco_dungeon_wall_4451_1908_z0.location = (-0.5, -2.825, 1.32)
ob_parede_interna_ew_06_y1909_x4451_4451.location = (-0.5, -1.5, 0.0)
ob_parede_interna_ew_06_y1909_x4451_4451.empty_display_type = 'CUBE'
ob_bloco_dungeon_wall_4451_1909_z0.parent = ob_parede_interna_ew_06_y1909_x4451_4451
ob_bloco_dungeon_wall_4451_1909_z0.matrix_parent_inverse = Matrix(((1.0, -0.0, 0.0, 0.5), (-0.0, 1.0, -0.0, 1.5), (0.0, -0.0, 1.0, -0.0), (-0.0, 0.0, -0.0, 1.0)))
ob_bloco_dungeon_wall_4451_1909_z0.location = (-0.5, -1.825, 1.32)
ob_parede_interna_ew_07_y1910_x4451_4451.location = (-0.5, -0.5, 0.0)
ob_parede_interna_ew_07_y1910_x4451_4451.empty_display_type = 'CUBE'
ob_bloco_dungeon_wall_4451_1910_z0.parent = ob_parede_interna_ew_07_y1910_x4451_4451
ob_bloco_dungeon_wall_4451_1910_z0.matrix_parent_inverse = Matrix(((1.0, -0.0, 0.0, 0.5), (-0.0, 1.0, -0.0, 0.5), (0.0, -0.0, 1.0, -0.0), (-0.0, 0.0, -0.0, 1.0)))
ob_bloco_dungeon_wall_4451_1910_z0.location = (-0.5, -0.825, 1.32)
ob_parede_interna_ew_08_y1911_x4451_4451.location = (-0.5, 0.5, 0.0)
ob_parede_interna_ew_08_y1911_x4451_4451.empty_display_type = 'CUBE'
ob_bloco_dungeon_wall_4451_1911_z0.parent = ob_parede_interna_ew_08_y1911_x4451_4451
ob_bloco_dungeon_wall_4451_1911_z0.matrix_parent_inverse = Matrix(((1.0, -0.0, 0.0, 0.5), (-0.0, 1.0, -0.0, -0.5), (0.0, -0.0, 1.0, -0.0), (-0.0, 0.0, -0.0, 1.0)))
ob_bloco_dungeon_wall_4451_1911_z0.location = (-0.5, 0.175, 1.32)
ob_parede_interna_ew_09_y1912_x4451_4451.location = (-0.5, 1.5, 0.0)
ob_parede_interna_ew_09_y1912_x4451_4451.empty_display_type = 'CUBE'
ob_bloco_dungeon_wall_4451_1912_z0.parent = ob_parede_interna_ew_09_y1912_x4451_4451
ob_bloco_dungeon_wall_4451_1912_z0.matrix_parent_inverse = Matrix(((1.0, -0.0, 0.0, 0.5), (-0.0, 1.0, -0.0, -1.5), (0.0, -0.0, 1.0, -0.0), (-0.0, 0.0, -0.0, 1.0)))
ob_bloco_dungeon_wall_4451_1912_z0.location = (-0.5, 1.175, 1.32)
ob_parede_interna_ew_10_y1913_x4451_4451.location = (-0.5, 2.5, 0.0)
ob_parede_interna_ew_10_y1913_x4451_4451.empty_display_type = 'CUBE'
ob_bloco_dungeon_wall_4451_1913_z0.parent = ob_parede_interna_ew_10_y1913_x4451_4451
ob_bloco_dungeon_wall_4451_1913_z0.matrix_parent_inverse = Matrix(((1.0, -0.0, 0.0, 0.5), (-0.0, 1.0, -0.0, -2.5), (0.0, -0.0, 1.0, -0.0), (-0.0, 0.0, -0.0, 1.0)))
ob_bloco_dungeon_wall_4451_1913_z0.location = (-0.5, 2.175, 1.32)
ob_parede_interna_ew_11_y1914_x4451_4451.location = (-0.5, 3.5, 0.0)
ob_parede_interna_ew_11_y1914_x4451_4451.empty_display_type = 'CUBE'
ob_bloco_dungeon_wall_4451_1914_z0.parent = ob_parede_interna_ew_11_y1914_x4451_4451
ob_bloco_dungeon_wall_4451_1914_z0.matrix_parent_inverse = Matrix(((1.0, -0.0, 0.0, 0.5), (-0.0, 1.0, -0.0, -3.5), (0.0, -0.0, 1.0, -0.0), (-0.0, 0.0, -0.0, 1.0)))
ob_bloco_dungeon_wall_4451_1914_z0.location = (-0.5, 3.175, 1.32)
ob_parede_interna_ew_12_y1915_x4451_4451.location = (-0.5, 4.5, 0.0)
ob_parede_interna_ew_12_y1915_x4451_4451.empty_display_type = 'CUBE'
ob_bloco_dungeon_wall_4451_1915_z0.parent = ob_parede_interna_ew_12_y1915_x4451_4451
ob_bloco_dungeon_wall_4451_1915_z0.matrix_parent_inverse = Matrix(((1.0, -0.0, 0.0, 0.5), (-0.0, 1.0, -0.0, -4.5), (0.0, -0.0, 1.0, -0.0), (-0.0, 0.0, -0.0, 1.0)))
ob_bloco_dungeon_wall_4451_1915_z0.location = (-0.5, 4.175, 1.32)
ob_parede_interna_ew_13_y1916_x4451_4451.location = (-0.5, 5.5, 0.0)
ob_parede_interna_ew_13_y1916_x4451_4451.empty_display_type = 'CUBE'
ob_bloco_dungeon_wall_4451_1916_z0.parent = ob_parede_interna_ew_13_y1916_x4451_4451
ob_bloco_dungeon_wall_4451_1916_z0.matrix_parent_inverse = Matrix(((1.0, -0.0, 0.0, 0.5), (-0.0, 1.0, -0.0, -5.5), (0.0, -0.0, 1.0, -0.0), (-0.0, 0.0, -0.0, 1.0)))
ob_bloco_dungeon_wall_4451_1916_z0.location = (-0.5, 5.175, 1.32)
ob_moveis_decoracoes.location = (0.0, 0.0, 0.0)
ob_moveis_decoracoes.empty_display_type = 'CUBE'
ob_movel_debris_4449_1905_z0.parent = ob_moveis_decoracoes
ob_movel_debris_4449_1905_z0.location = (-2.5, -5.5, 0.06)
ob_movel_debris_4448_1909_z0.parent = ob_moveis_decoracoes
ob_movel_debris_4448_1909_z0.location = (-3.5, -1.5, 0.06)
ob_movel_debris_4449_1913_z0.parent = ob_moveis_decoracoes
ob_movel_debris_4449_1913_z0.location = (-2.5, 2.5, 0.06)
ob_movel_bone_shards_4448_1914_z0.parent = ob_moveis_decoracoes
ob_movel_bone_shards_4448_1914_z0.location = (-3.5, 3.5, 0.06)

# ---- collection membership
col_01_paredes_externas.objects.link(ob_parede_externa_norte_y1904_x4451_4451)
col_01_paredes_externas.objects.link(ob_bloco_dungeon_wall_4451_1904_z0)
col_01_paredes_externas.objects.link(ob_parede_externa_sul_y1917_x4448_4451)
col_01_paredes_externas.objects.link(ob_bloco_dungeon_wall_4448_1917_z0)
col_01_paredes_externas.objects.link(ob_bloco_dungeon_wall_4449_1917_z0)
col_01_paredes_externas.objects.link(ob_bloco_dungeon_wall_4450_1917_z0)
col_01_paredes_externas.objects.link(ob_bloco_dungeon_wall_4451_1917_z0)
col_01_paredes_externas.objects.link(ob_parede_externa_oeste_x4448_y1909_1909)
col_01_paredes_externas.objects.link(ob_bloco_wall_torch_4448_1909_z13)
col_01_paredes_externas.objects.link(ob_parede_externa_leste_x4455_y1906_1911)
col_01_paredes_externas.objects.link(ob_bloco_dungeon_wall_4455_1906_z0)
col_01_paredes_externas.objects.link(ob_bloco_dungeon_wall_4455_1907_z0)
col_01_paredes_externas.objects.link(ob_bloco_dungeon_wall_4455_1908_z0)
col_01_paredes_externas.objects.link(ob_bloco_dungeon_wall_4455_1909_z0)
col_01_paredes_externas.objects.link(ob_bloco_dungeon_wall_4455_1910_z0)
col_01_paredes_externas.objects.link(ob_bloco_dungeon_wall_4455_1911_z0)
col_02_paredes_internas.objects.link(ob_parede_interna_ew_02_y1905_x4451_4451)
col_02_paredes_internas.objects.link(ob_bloco_dungeon_wall_4451_1905_z0)
col_02_paredes_internas.objects.link(ob_parede_interna_ew_03_y1906_x4451_4454)
col_02_paredes_internas.objects.link(ob_bloco_dungeon_wall_4451_1906_z0)
col_02_paredes_internas.objects.link(ob_bloco_dungeon_wall_4452_1906_z0)
col_02_paredes_internas.objects.link(ob_bloco_dungeon_wall_4453_1906_z0)
col_02_paredes_internas.objects.link(ob_bloco_dungeon_wall_4454_1906_z0)
col_02_paredes_internas.objects.link(ob_parede_interna_ew_04_y1907_x4451_4451)
col_02_paredes_internas.objects.link(ob_bloco_dungeon_wall_4451_1907_z0)
col_02_paredes_internas.objects.link(ob_parede_interna_ew_05_y1908_x4451_4451)
col_02_paredes_internas.objects.link(ob_bloco_dungeon_wall_4451_1908_z0)
col_02_paredes_internas.objects.link(ob_parede_interna_ew_06_y1909_x4451_4451)
col_02_paredes_internas.objects.link(ob_bloco_dungeon_wall_4451_1909_z0)
col_02_paredes_internas.objects.link(ob_parede_interna_ew_07_y1910_x4451_4451)
col_02_paredes_internas.objects.link(ob_bloco_dungeon_wall_4451_1910_z0)
col_02_paredes_internas.objects.link(ob_parede_interna_ew_08_y1911_x4451_4451)
col_02_paredes_internas.objects.link(ob_bloco_dungeon_wall_4451_1911_z0)
col_02_paredes_internas.objects.link(ob_parede_interna_ew_09_y1912_x4451_4451)
col_02_paredes_internas.objects.link(ob_bloco_dungeon_wall_4451_1912_z0)
col_02_paredes_internas.objects.link(ob_parede_interna_ew_10_y1913_x4451_4451)
col_02_paredes_internas.objects.link(ob_bloco_dungeon_wall_4451_1913_z0)
col_02_paredes_internas.objects.link(ob_parede_interna_ew_11_y1914_x4451_4451)
col_02_paredes_internas.objects.link(ob_bloco_dungeon_wall_4451_1914_z0)
col_02_paredes_internas.objects.link(ob_parede_interna_ew_12_y1915_x4451_4451)
col_02_paredes_internas.objects.link(ob_bloco_dungeon_wall_4451_1915_z0)
col_02_paredes_internas.objects.link(ob_parede_interna_ew_13_y1916_x4451_4451)
col_02_paredes_internas.objects.link(ob_bloco_dungeon_wall_4451_1916_z0)
col_04_moveis_decoracoes.objects.link(ob_moveis_decoracoes)
col_04_moveis_decoracoes.objects.link(ob_movel_debris_4449_1905_z0)
col_04_moveis_decoracoes.objects.link(ob_movel_debris_4448_1909_z0)
col_04_moveis_decoracoes.objects.link(ob_movel_debris_4449_1913_z0)
col_04_moveis_decoracoes.objects.link(ob_movel_bone_shards_4448_1914_z0)

# ---- scene / render settings (as saved in the file)
scene.frame_start = 1; scene.frame_end = 250; scene.frame_set(1)
scene.render.engine = 'BLENDER_EEVEE_NEXT'
scene.render.bake_bias = 0.0
scene.render.bake_samples = 0
scene.cycles.sampling_pattern = 'TABULATED_SOBOL'
scene.eevee.use_volume_custom_range = False
bpy.context.view_layer.update()

# ---- added for rendering (the .blend has no active camera and no usable light): camera, sun + grey world if the file has none
cam_auto = bpy.data.cameras.new('AutoCamera')
cam_auto.lens = 50.0
cam_auto.sensor_width = 36.0
cam_auto.clip_end = 1000.0
ob_auto_camera = bpy.data.objects.new('AutoCamera', cam_auto)
scene.collection.objects.link(ob_auto_camera)
ob_auto_camera.location = (14.1137, -17.6514, 13.2309)
ob_auto_camera.rotation_euler = (1.09748, -7.21219e-08, 0.694738)
scene.camera = ob_auto_camera
light_auto_sun = bpy.data.lights.new('AutoSun', 'SUN')
light_auto_sun.energy = 3.0
light_auto_sun.angle = 0.0523599
ob_auto_sun = bpy.data.objects.new('AutoSun', light_auto_sun)
scene.collection.objects.link(ob_auto_sun)
ob_auto_sun.rotation_euler = (0.872665, 0.174533, 0.523599)
if scene.world is None:
    world_auto = bpy.data.worlds.new('AutoWorld')
    world_auto.color = (0.3, 0.3, 0.3)
    scene.world = world_auto
bpy.context.view_layer.update()
